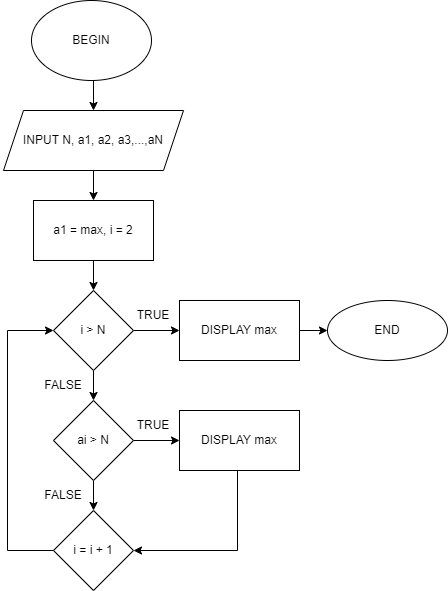

The diagram above was exported from draw.io. Its source (the exported page's mxGraphModel, read from the mxfile embedded in the PNG):
<mxGraphModel dx="1278" dy="571" grid="1" gridSize="10" guides="1" tooltips="1" connect="1" arrows="1" fold="1" page="1" pageScale="1" pageWidth="827" pageHeight="1169" math="0" shadow="0">
  <root>
    <mxCell id="0" />
    <mxCell id="1" parent="0" />
    <mxCell id="9xHuM-YEPUvMcADB1HVe-27" style="edgeStyle=orthogonalEdgeStyle;rounded=0;orthogonalLoop=1;jettySize=auto;html=1;exitX=0.5;exitY=1;exitDx=0;exitDy=0;entryX=0.5;entryY=0;entryDx=0;entryDy=0;" edge="1" parent="1" target="9xHuM-YEPUvMcADB1HVe-5">
      <mxGeometry relative="1" as="geometry">
        <mxPoint x="356" y="80" as="sourcePoint" />
      </mxGeometry>
    </mxCell>
    <mxCell id="9xHuM-YEPUvMcADB1HVe-1" value="BEGIN" style="ellipse;whiteSpace=wrap;html=1;" vertex="1" parent="1">
      <mxGeometry x="294" width="120" height="80" as="geometry" />
    </mxCell>
    <mxCell id="9xHuM-YEPUvMcADB1HVe-4" value="" style="shape=parallelogram;perimeter=parallelogramPerimeter;whiteSpace=wrap;html=1;fixedSize=1;" vertex="1" parent="1">
      <mxGeometry x="296" y="110" width="120" height="60" as="geometry" />
    </mxCell>
    <mxCell id="9xHuM-YEPUvMcADB1HVe-25" style="edgeStyle=orthogonalEdgeStyle;rounded=0;orthogonalLoop=1;jettySize=auto;html=1;exitX=0.5;exitY=1;exitDx=0;exitDy=0;entryX=0.5;entryY=0;entryDx=0;entryDy=0;" edge="1" parent="1" source="9xHuM-YEPUvMcADB1HVe-5" target="9xHuM-YEPUvMcADB1HVe-11">
      <mxGeometry relative="1" as="geometry" />
    </mxCell>
    <mxCell id="9xHuM-YEPUvMcADB1HVe-5" value="INPUT N, a1, a2, a3,...,aN" style="shape=parallelogram;perimeter=parallelogramPerimeter;whiteSpace=wrap;html=1;fixedSize=1;" vertex="1" parent="1">
      <mxGeometry x="266" y="110" width="180" height="60" as="geometry" />
    </mxCell>
    <mxCell id="9xHuM-YEPUvMcADB1HVe-26" style="edgeStyle=orthogonalEdgeStyle;rounded=0;orthogonalLoop=1;jettySize=auto;html=1;entryX=0.5;entryY=0;entryDx=0;entryDy=0;" edge="1" parent="1" source="9xHuM-YEPUvMcADB1HVe-11">
      <mxGeometry relative="1" as="geometry">
        <mxPoint x="356" y="290" as="targetPoint" />
      </mxGeometry>
    </mxCell>
    <mxCell id="9xHuM-YEPUvMcADB1HVe-11" value="a1 = max, i = 2" style="rounded=0;whiteSpace=wrap;html=1;" vertex="1" parent="1">
      <mxGeometry x="296" y="200" width="120" height="60" as="geometry" />
    </mxCell>
    <mxCell id="9xHuM-YEPUvMcADB1HVe-34" style="edgeStyle=orthogonalEdgeStyle;rounded=0;orthogonalLoop=1;jettySize=auto;html=1;exitX=1;exitY=0.5;exitDx=0;exitDy=0;entryX=0;entryY=0.5;entryDx=0;entryDy=0;" edge="1" parent="1" source="9xHuM-YEPUvMcADB1HVe-32" target="9xHuM-YEPUvMcADB1HVe-33">
      <mxGeometry relative="1" as="geometry">
        <mxPoint x="450" y="330" as="targetPoint" />
      </mxGeometry>
    </mxCell>
    <mxCell id="9xHuM-YEPUvMcADB1HVe-43" style="edgeStyle=orthogonalEdgeStyle;rounded=0;orthogonalLoop=1;jettySize=auto;html=1;exitX=0.5;exitY=1;exitDx=0;exitDy=0;entryX=0.5;entryY=0;entryDx=0;entryDy=0;" edge="1" parent="1" source="9xHuM-YEPUvMcADB1HVe-32" target="9xHuM-YEPUvMcADB1HVe-35">
      <mxGeometry relative="1" as="geometry" />
    </mxCell>
    <mxCell id="9xHuM-YEPUvMcADB1HVe-32" value="i &amp;gt; N" style="rhombus;whiteSpace=wrap;html=1;" vertex="1" parent="1">
      <mxGeometry x="316" y="290" width="80" height="80" as="geometry" />
    </mxCell>
    <mxCell id="8ygKJ1rHYf-CPYNOtZ_F-6" style="edgeStyle=orthogonalEdgeStyle;rounded=0;orthogonalLoop=1;jettySize=auto;html=1;exitX=1;exitY=0.5;exitDx=0;exitDy=0;entryX=0;entryY=0.5;entryDx=0;entryDy=0;" edge="1" parent="1" source="9xHuM-YEPUvMcADB1HVe-33" target="8ygKJ1rHYf-CPYNOtZ_F-5">
      <mxGeometry relative="1" as="geometry" />
    </mxCell>
    <mxCell id="9xHuM-YEPUvMcADB1HVe-33" value="DISPLAY max" style="rounded=0;whiteSpace=wrap;html=1;" vertex="1" parent="1">
      <mxGeometry x="442" y="300" width="120" height="60" as="geometry" />
    </mxCell>
    <mxCell id="9xHuM-YEPUvMcADB1HVe-36" style="edgeStyle=orthogonalEdgeStyle;rounded=0;orthogonalLoop=1;jettySize=auto;html=1;exitX=1;exitY=0.5;exitDx=0;exitDy=0;" edge="1" parent="1" source="9xHuM-YEPUvMcADB1HVe-35" target="9xHuM-YEPUvMcADB1HVe-37">
      <mxGeometry relative="1" as="geometry">
        <mxPoint x="440" y="440" as="targetPoint" />
      </mxGeometry>
    </mxCell>
    <mxCell id="9xHuM-YEPUvMcADB1HVe-44" style="edgeStyle=orthogonalEdgeStyle;rounded=0;orthogonalLoop=1;jettySize=auto;html=1;entryX=0.5;entryY=0;entryDx=0;entryDy=0;" edge="1" parent="1" source="9xHuM-YEPUvMcADB1HVe-35" target="9xHuM-YEPUvMcADB1HVe-38">
      <mxGeometry relative="1" as="geometry" />
    </mxCell>
    <mxCell id="9xHuM-YEPUvMcADB1HVe-35" value="ai &amp;gt; N" style="rhombus;whiteSpace=wrap;html=1;" vertex="1" parent="1">
      <mxGeometry x="316" y="400" width="80" height="80" as="geometry" />
    </mxCell>
    <mxCell id="9xHuM-YEPUvMcADB1HVe-45" style="edgeStyle=orthogonalEdgeStyle;rounded=0;orthogonalLoop=1;jettySize=auto;html=1;" edge="1" parent="1" source="9xHuM-YEPUvMcADB1HVe-37" target="9xHuM-YEPUvMcADB1HVe-38">
      <mxGeometry relative="1" as="geometry">
        <mxPoint x="400" y="550" as="targetPoint" />
        <Array as="points">
          <mxPoint x="500" y="550" />
        </Array>
      </mxGeometry>
    </mxCell>
    <mxCell id="9xHuM-YEPUvMcADB1HVe-37" value="&lt;span&gt;DISPLAY max&lt;/span&gt;" style="rounded=0;whiteSpace=wrap;html=1;" vertex="1" parent="1">
      <mxGeometry x="442" y="410" width="120" height="60" as="geometry" />
    </mxCell>
    <mxCell id="9xHuM-YEPUvMcADB1HVe-39" style="edgeStyle=orthogonalEdgeStyle;rounded=0;orthogonalLoop=1;jettySize=auto;html=1;exitX=0;exitY=0.5;exitDx=0;exitDy=0;entryX=0;entryY=0.5;entryDx=0;entryDy=0;" edge="1" parent="1" source="9xHuM-YEPUvMcADB1HVe-38" target="9xHuM-YEPUvMcADB1HVe-32">
      <mxGeometry relative="1" as="geometry">
        <Array as="points">
          <mxPoint x="270" y="550" />
          <mxPoint x="270" y="330" />
        </Array>
      </mxGeometry>
    </mxCell>
    <mxCell id="9xHuM-YEPUvMcADB1HVe-38" value="i = i + 1" style="rhombus;whiteSpace=wrap;html=1;" vertex="1" parent="1">
      <mxGeometry x="316" y="510" width="80" height="80" as="geometry" />
    </mxCell>
    <mxCell id="8ygKJ1rHYf-CPYNOtZ_F-1" value="TRUE" style="text;html=1;strokeColor=none;fillColor=none;align=center;verticalAlign=middle;whiteSpace=wrap;rounded=0;" vertex="1" parent="1">
      <mxGeometry x="386" y="300" width="60" height="30" as="geometry" />
    </mxCell>
    <mxCell id="8ygKJ1rHYf-CPYNOtZ_F-2" value="FALSE" style="text;html=1;strokeColor=none;fillColor=none;align=center;verticalAlign=middle;whiteSpace=wrap;rounded=0;" vertex="1" parent="1">
      <mxGeometry x="296" y="370" width="60" height="30" as="geometry" />
    </mxCell>
    <mxCell id="8ygKJ1rHYf-CPYNOtZ_F-3" value="TRUE" style="text;html=1;strokeColor=none;fillColor=none;align=center;verticalAlign=middle;whiteSpace=wrap;rounded=0;" vertex="1" parent="1">
      <mxGeometry x="386" y="410" width="60" height="30" as="geometry" />
    </mxCell>
    <mxCell id="8ygKJ1rHYf-CPYNOtZ_F-4" value="FALSE" style="text;html=1;strokeColor=none;fillColor=none;align=center;verticalAlign=middle;whiteSpace=wrap;rounded=0;" vertex="1" parent="1">
      <mxGeometry x="296" y="480" width="60" height="30" as="geometry" />
    </mxCell>
    <mxCell id="8ygKJ1rHYf-CPYNOtZ_F-5" value="END" style="ellipse;whiteSpace=wrap;html=1;" vertex="1" parent="1">
      <mxGeometry x="590" y="300" width="120" height="60" as="geometry" />
    </mxCell>
  </root>
</mxGraphModel>